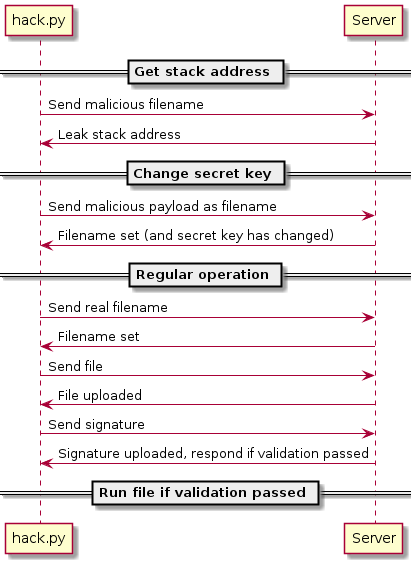

The diagram above was rendered by PlantUML. Its source (embedded in the PNG):
@startuml
== Get stack address ==
hack.py -> Server: Send malicious filename
Server -> hack.py: Leak stack address

== Change secret key ==
hack.py -> Server: Send malicious payload as filename
Server -> hack.py: Filename set (and secret key has changed)

== Regular operation ==
hack.py -> Server: Send real filename
Server -> hack.py: Filename set

hack.py -> Server: Send file
Server -> hack.py: File uploaded

hack.py -> Server: Send signature
Server -> hack.py: Signature uploaded, respond if validation passed

== Run file if validation passed ==


@enduml